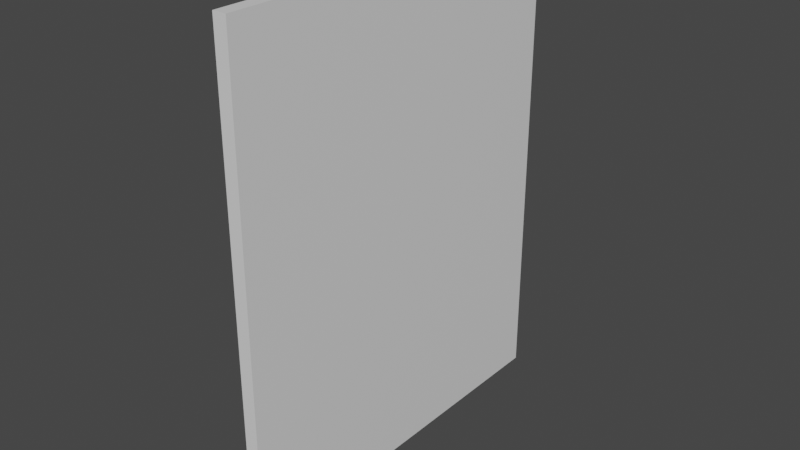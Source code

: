 # Source: target.blend  (saved by Blender 2.80.75; exported with 4.5.12 LTS)
import bpy
from mathutils import Matrix  # noqa: F401  (used for matrix-valued properties, if any)

bpy.ops.wm.read_factory_settings(use_empty=True)
scene = bpy.context.scene
scene.name = 'Scene'

# ---- collections
col_collection = bpy.data.collections.new('Collection'); scene.collection.children.link(col_collection)

# ---- materials (node trees are filled in below, after node groups)
mat_material = bpy.data.materials.new('Material')
mat_material.alpha_threshold = 0.0
mat_material.use_transparent_shadow = False
mat_material.line_color = (0.0, 0.0, 0.0, 1.0)

# ---- material node trees
mat_material.use_nodes = True; mat_material.node_tree.nodes.clear()
_N = mat_material.node_tree.nodes; _L = mat_material.node_tree.links
n0 = _N.new('ShaderNodeOutputMaterial'); n0.name = 'Material Output'; n0.location = (300, 300)
n1 = _N.new('ShaderNodeBsdfPrincipled'); n1.name = 'Principled BSDF'; n1.location = (10, 300)
n1.distribution = 'GGX'
n1.subsurface_method = 'BURLEY'
n1.inputs[2].default_value = 0.4
n1.inputs[3].default_value = 1.45
n1.inputs[27].default_value = (0.0, 0.0, 0.0, 1.0)
n1.inputs[28].default_value = 1.0
_L.new(n1.outputs[0], n0.inputs[0])
n0.is_active_output = True

# ---- world
world_world = bpy.data.worlds.new('World'); scene.world = world_world
world_world.use_nodes = True; world_world.node_tree.nodes.clear()
_N = world_world.node_tree.nodes; _L = world_world.node_tree.links
n0 = _N.new('ShaderNodeOutputWorld'); n0.name = 'World Output'; n0.location = (300, 300)
n1 = _N.new('ShaderNodeBackground'); n1.name = 'Background'; n1.location = (10, 300)
n1.inputs[0].default_value = (0.05088, 0.05088, 0.05088, 1.0)
_L.new(n1.outputs[0], n0.inputs[0])
n0.is_active_output = True
world_world.color = (0.05088, 0.05088, 0.05088)
world_world.use_sun_shadow = False
world_world.sun_shadow_jitter_overblur = 0.0

# ---- meshes
me_cube = bpy.data.meshes.new('Cube')
me_cube.from_pydata([(-0.913, 1.663, 2.062), (-0.913, 1.663, -2.062), (-0.913, -1.663, 2.062), (-0.913, -1.663, -2.062), (-1.03, 1.663, 2.062), (-1.03, 1.663, -2.062), (-1.03, -1.663, 2.062), (-1.03, -1.663, -2.062)], [], [(0, 4, 6, 2), (3, 2, 6, 7), (7, 6, 4, 5), (5, 1, 3, 7), (1, 0, 2, 3), (5, 4, 0, 1)])
_uv = me_cube.uv_layers.new(name='UVMap')
_uv.uv.foreach_set('vector', [0.9522, 0.9841, 0.9532, 0.983, 0.9809, 0.9803, 0.9822, 0.9815, 0.9644, 0.9608, 0.9822, 0.9815, 0.9809, 0.9803, 0.9812, 0.947, 0.9812, 0.947, 0.9809, 0.9803, 0.9532, 0.983, 0.9535, 0.9498, 0.9535, 0.9498, 0.9522, 0.9486, 0.9644, 0.9608, 0.9812, 0.947, -0.0001357, 1.0, 0.001415, 0.003212, 0.9999, 0.0001121, 0.9974, 0.9965, 0.9535, 0.9498, 0.9532, 0.983, 0.9522, 0.9841, 0.9522, 0.9486])
me_cube.materials.append(mat_material)
me_cube.use_remesh_preserve_volume = False
me_cube.use_remesh_preserve_attributes = False
me_cube.use_mirror_vertex_groups = False
me_cube.update()

# ---- objects
ob_cube = bpy.data.objects.new('Cube', me_cube)

# ---- transforms, parenting, visibility, modifiers, constraints
ob_cube.location = (0.0, 0.0, 0.0)
ob_cube.lock_rotations_4d = False
ob_cube.empty_display_type = 'ARROWS'
ob_cube.lineart.crease_threshold = 0.0

# ---- collection membership
col_collection.objects.link(ob_cube)

# ---- scene / render settings (as saved in the file)
scene.frame_start = 1; scene.frame_end = 250; scene.frame_set(1)
scene.render.engine = 'BLENDER_EEVEE_NEXT'
scene.cycles.use_denoising = False
scene.cycles.samples = 128
scene.cycles.sampling_pattern = 'TABULATED_SOBOL'
scene.cycles.use_adaptive_sampling = False
scene.cycles.use_light_tree = False
scene.view_settings.view_transform = 'Filmic'
bpy.context.view_layer.update()

# ---- added for rendering (the .blend has no active camera and no usable light): camera, sun
cam_auto = bpy.data.cameras.new('AutoCamera')
cam_auto.lens = 50.0
cam_auto.sensor_width = 36.0
cam_auto.clip_end = 1000.0
ob_auto_camera = bpy.data.objects.new('AutoCamera', cam_auto)
scene.collection.objects.link(ob_auto_camera)
ob_auto_camera.location = (3.9324, -5.88479, 3.92319)
ob_auto_camera.rotation_euler = (1.09748, -7.21219e-08, 0.694738)
scene.camera = ob_auto_camera
light_auto_sun = bpy.data.lights.new('AutoSun', 'SUN')
light_auto_sun.energy = 3.0
light_auto_sun.angle = 0.0523599
ob_auto_sun = bpy.data.objects.new('AutoSun', light_auto_sun)
scene.collection.objects.link(ob_auto_sun)
ob_auto_sun.rotation_euler = (0.872665, 0.174533, 0.523599)
bpy.context.view_layer.update()
